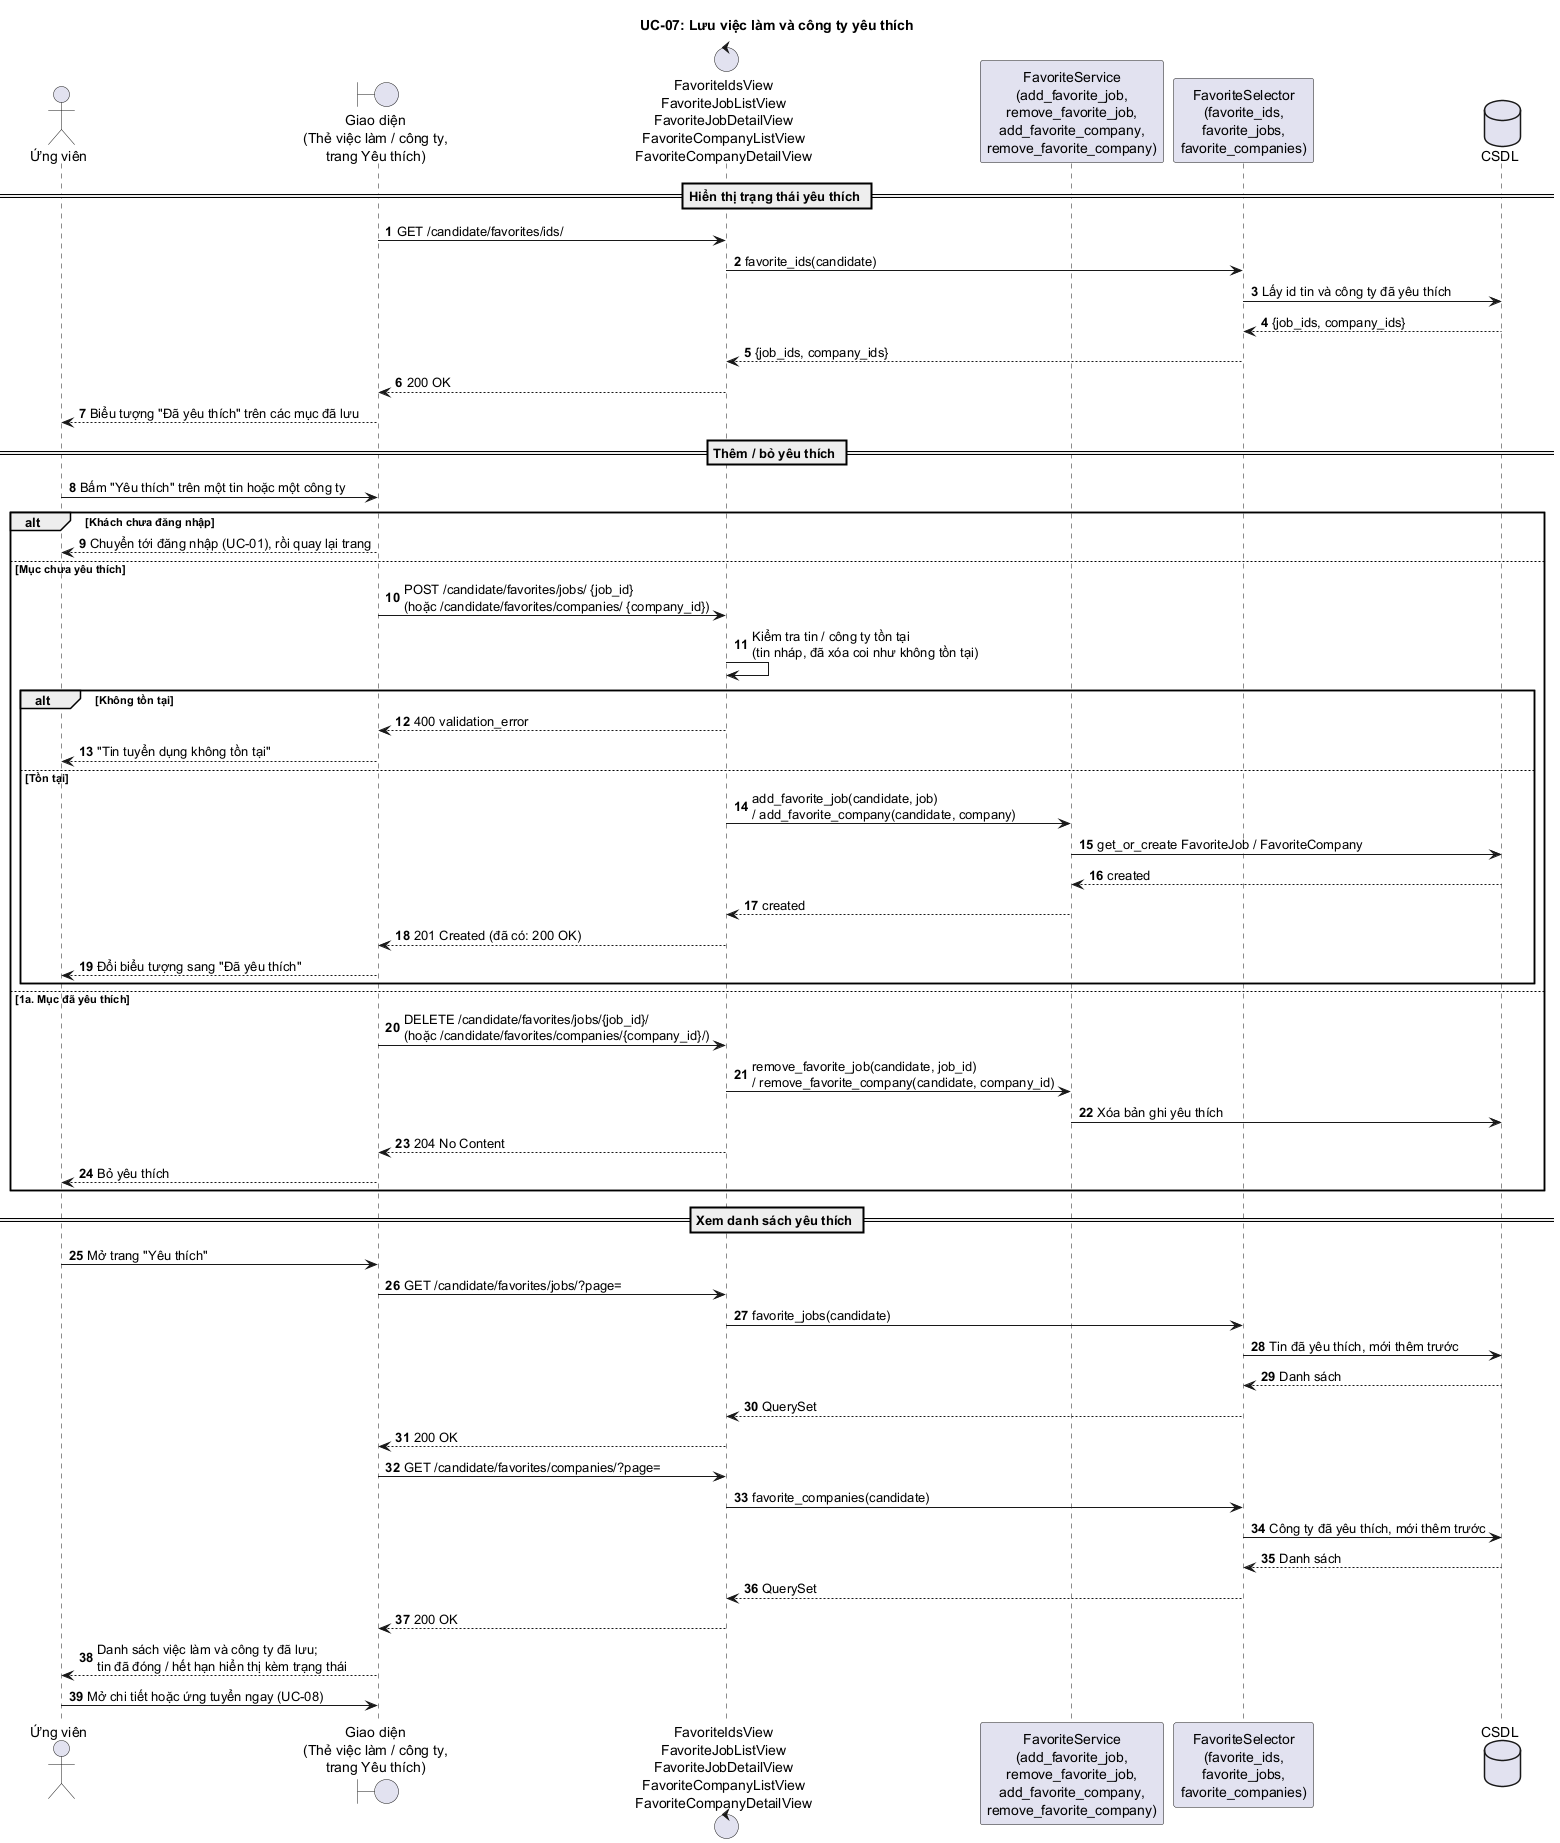

The diagram above was rendered by PlantUML. Its source (embedded in the PNG):
@startuml UC07_YeuThich
title UC-07: Lưu việc làm và công ty yêu thích
autonumber

actor "Ứng viên" as U
boundary "Giao diện\n(Thẻ việc làm / công ty,\ntrang Yêu thích)" as UI
control "FavoriteIdsView\nFavoriteJobListView\nFavoriteJobDetailView\nFavoriteCompanyListView\nFavoriteCompanyDetailView" as C
participant "FavoriteService\n(add_favorite_job,\nremove_favorite_job,\nadd_favorite_company,\nremove_favorite_company)" as S
participant "FavoriteSelector\n(favorite_ids,\nfavorite_jobs,\nfavorite_companies)" as SEL
database "CSDL" as DB

== Hiển thị trạng thái yêu thích ==
UI -> C : GET /candidate/favorites/ids/
C -> SEL : favorite_ids(candidate)
SEL -> DB : Lấy id tin và công ty đã yêu thích
DB --> SEL : {job_ids, company_ids}
SEL --> C : {job_ids, company_ids}
C --> UI : 200 OK
UI --> U : Biểu tượng "Đã yêu thích" trên các mục đã lưu

== Thêm / bỏ yêu thích ==
U -> UI : Bấm "Yêu thích" trên một tin hoặc một công ty
alt Khách chưa đăng nhập
  UI --> U : Chuyển tới đăng nhập (UC-01), rồi quay lại trang
else Mục chưa yêu thích
  UI -> C : POST /candidate/favorites/jobs/ {job_id}\n(hoặc /candidate/favorites/companies/ {company_id})
  C -> C : Kiểm tra tin / công ty tồn tại\n(tin nháp, đã xóa coi như không tồn tại)
  alt Không tồn tại
    C --> UI : 400 validation_error
    UI --> U : "Tin tuyển dụng không tồn tại"
  else Tồn tại
    C -> S : add_favorite_job(candidate, job)\n/ add_favorite_company(candidate, company)
    S -> DB : get_or_create FavoriteJob / FavoriteCompany
    DB --> S : created
    S --> C : created
    C --> UI : 201 Created (đã có: 200 OK)
    UI --> U : Đổi biểu tượng sang "Đã yêu thích"
  end
else 1a. Mục đã yêu thích
  UI -> C : DELETE /candidate/favorites/jobs/{job_id}/\n(hoặc /candidate/favorites/companies/{company_id}/)
  C -> S : remove_favorite_job(candidate, job_id)\n/ remove_favorite_company(candidate, company_id)
  S -> DB : Xóa bản ghi yêu thích
  C --> UI : 204 No Content
  UI --> U : Bỏ yêu thích
end

== Xem danh sách yêu thích ==
U -> UI : Mở trang "Yêu thích"
UI -> C : GET /candidate/favorites/jobs/?page=
C -> SEL : favorite_jobs(candidate)
SEL -> DB : Tin đã yêu thích, mới thêm trước
DB --> SEL : Danh sách
SEL --> C : QuerySet
C --> UI : 200 OK
UI -> C : GET /candidate/favorites/companies/?page=
C -> SEL : favorite_companies(candidate)
SEL -> DB : Công ty đã yêu thích, mới thêm trước
DB --> SEL : Danh sách
SEL --> C : QuerySet
C --> UI : 200 OK
UI --> U : Danh sách việc làm và công ty đã lưu;\ntin đã đóng / hết hạn hiển thị kèm trạng thái
U -> UI : Mở chi tiết hoặc ứng tuyển ngay (UC-08)
@enduml